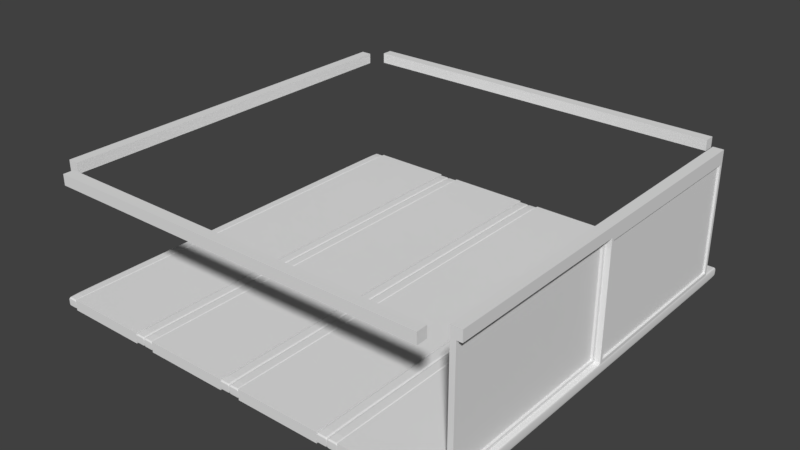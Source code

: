 # Source: IndoorWall.blend  (saved by Blender 2.79.0; exported with 4.5.12 LTS)
import bpy
from mathutils import Matrix  # noqa: F401  (used for matrix-valued properties, if any)

bpy.ops.wm.read_factory_settings(use_empty=True)
scene = bpy.context.scene
scene.name = 'Scene'

# ---- collections
col_collection_1 = bpy.data.collections.new('Collection 1'); scene.collection.children.link(col_collection_1)

# ---- materials (node trees are filled in below, after node groups)
mat_material = bpy.data.materials.new('Material')
mat_material.alpha_threshold = 0.0
mat_material.use_transparent_shadow = False
mat_material.roughness = 0.5
mat_material.line_color = (0.0, 0.0, 0.0, 1.0)

# ---- material node trees

# ---- world
world_world = bpy.data.worlds.new('World'); scene.world = world_world
world_world.color = (0.05088, 0.05088, 0.05088)
world_world.use_sun_shadow = False
world_world.sun_shadow_jitter_overblur = 0.0
world_world.cycles.sampling_method = 'MANUAL'

# ---- meshes
me_cube_008 = bpy.data.meshes.new('Cube.008')
me_cube_008.from_pydata([(2.0, 1.8, 1.1), (2.0, -1.8, 1.1), (1.9, -1.8, 1.1), (1.9, 1.8, 1.1), (2.0, 1.8, 1.2), (2.0, -1.8, 1.2), (1.9, -1.8, 1.2), (1.9, 1.8, 1.2), (1.8, 1.9, 1.1), (-1.8, 1.9, 1.1), (-1.8, 2.0, 1.1), (1.8, 2.0, 1.1), (1.8, 1.9, 1.2), (-1.8, 1.9, 1.2), (-1.8, 2.0, 1.2), (1.8, 2.0, 1.2), (1.8, -2.0, 1.1), (-1.8, -2.0, 1.1), (-1.8, -1.9, 1.1), (1.8, -1.9, 1.1), (1.8, -2.0, 1.2), (-1.8, -2.0, 1.2), (-1.8, -1.9, 1.2), (1.8, -1.9, 1.2), (-1.9, 1.8, 1.1), (-1.9, -1.8, 1.1), (-2.0, -1.8, 1.1), (-2.0, 1.8, 1.1), (-1.9, 1.8, 1.2), (-1.9, -1.8, 1.2), (-2.0, -1.8, 1.2), (-2.0, 1.8, 1.2)], [], [(0, 1, 2, 3), (4, 7, 6, 5), (0, 4, 5, 1), (1, 5, 6, 2), (2, 6, 7, 3), (4, 0, 3, 7), (8, 9, 10, 11), (12, 15, 14, 13), (8, 12, 13, 9), (9, 13, 14, 10), (10, 14, 15, 11), (12, 8, 11, 15), (16, 17, 18, 19), (20, 23, 22, 21), (16, 20, 21, 17), (17, 21, 22, 18), (18, 22, 23, 19), (20, 16, 19, 23), (24, 25, 26, 27), (28, 31, 30, 29), (24, 28, 29, 25), (25, 29, 30, 26), (26, 30, 31, 27), (28, 24, 27, 31)])
me_cube_008.materials.append(mat_material)
me_cube_008.use_remesh_preserve_volume = False
me_cube_008.use_remesh_preserve_attributes = False
me_cube_008.use_mirror_vertex_groups = False
me_cube_008.update()
me_cube_007 = bpy.data.meshes.new('Cube.007')
me_cube_007.from_pydata([(1.98, 1.77, 0.03), (1.98, 0.03, 0.03), (1.97, 0.03, 0.03), (1.97, 1.77, 0.03), (1.98, 1.77, 1.07), (1.98, 0.03, 1.07), (1.97, 0.03, 1.07), (1.97, 1.77, 1.07)], [], [(0, 1, 2, 3), (4, 7, 6, 5), (0, 4, 5, 1), (1, 5, 6, 2), (2, 6, 7, 3), (4, 0, 3, 7)])
me_cube_007.materials.append(mat_material)
me_cube_007.use_remesh_preserve_volume = False
me_cube_007.use_remesh_preserve_attributes = False
me_cube_007.use_mirror_vertex_groups = False
me_cube_007.update()
me_cube_006 = bpy.data.meshes.new('Cube.006')
me_cube_006.from_pydata([(2.0, 0.03, -1.344e-06), (2.0, 1.77, -3.709e-05), (1.95, 1.77, -3.709e-05), (1.95, 0.03, -1.344e-06), (2.0, 0.03, 1.1), (2.0, 1.77, 1.1), (1.95, 1.77, 1.1), (1.95, 0.03, 1.1), (2.0, 1.8, 1.07), (2.0, 1.8, 0.03011), (2.0, -2.701e-07, 1.07), (2.0, -1.509e-07, 0.03011), (1.95, 2.068e-07, 1.07), (1.95, 2.068e-07, 0.03011), (1.95, 1.8, 1.07), (1.95, 1.8, 0.03011), (1.95, 0.03, 0.03011), (1.95, 0.03, 1.07), (1.95, 1.77, 0.03007), (1.95, 1.77, 1.07), (2.0, 1.77, 0.03007), (2.0, 1.77, 1.07), (2.0, 0.03, 0.03011), (2.0, 0.03, 1.07), (1.95, 1.8, 1.1), (1.95, 3.26e-07, 1.1), (2.0, -5.085e-07, 1.1), (2.0, 1.8, 1.1), (1.95, 1.8, 0.0), (1.95, 2.068e-07, 0.0), (2.0, -3.166e-08, 0.0), (2.0, 1.8, 0.0)], [], [(31, 1, 2, 28), (27, 24, 6, 5), (1, 0, 3, 2), (8, 27, 5, 21), (5, 6, 7, 4), (21, 5, 4, 23), (3, 16, 18, 2), (27, 8, 14, 24), (17, 19, 21, 23), (2, 18, 15, 28), (8, 9, 15, 14), (18, 19, 14, 15), (0, 22, 11, 30), (12, 25, 7, 17), (22, 23, 10, 11), (30, 11, 13, 29), (17, 7, 6, 19), (11, 10, 12, 13), (19, 6, 24, 14), (0, 30, 29, 3), (9, 31, 28, 15), (23, 4, 26, 10), (4, 7, 25, 26), (10, 26, 25, 12), (29, 13, 16, 3), (13, 12, 17, 16), (1, 20, 22, 0), (18, 20, 21, 19), (31, 9, 20, 1), (9, 8, 21, 20), (16, 17, 23, 22), (16, 22, 20, 18)])
me_cube_006.materials.append(mat_material)
me_cube_006.use_remesh_preserve_volume = False
me_cube_006.use_remesh_preserve_attributes = False
me_cube_006.use_mirror_vertex_groups = False
me_cube_006.update()
me_cube_005 = bpy.data.meshes.new('Cube.005')
me_cube_005.from_pydata([(1.93, -0.03, 0.03), (1.93, -1.77, 0.03), (1.92, -1.77, 0.03), (1.92, -0.03, 0.03), (1.93, -0.03, 1.07), (1.93, -1.77, 1.07), (1.92, -1.77, 1.07), (1.92, -0.03, 1.07)], [], [(0, 1, 2, 3), (4, 7, 6, 5), (0, 4, 5, 1), (1, 5, 6, 2), (2, 6, 7, 3), (4, 0, 3, 7)])
me_cube_005.materials.append(mat_material)
me_cube_005.use_remesh_preserve_volume = False
me_cube_005.use_remesh_preserve_attributes = False
me_cube_005.use_mirror_vertex_groups = False
me_cube_005.update()
me_cube_003 = bpy.data.meshes.new('Cube.003')
me_cube_003.from_pydata([(1.95, -1.77, -1.344e-06), (1.95, -0.03, -3.709e-05), (1.9, -0.03, -3.709e-05), (1.9, -1.77, -1.344e-06), (1.95, -1.77, 1.1), (1.95, -0.03, 1.1), (1.9, -0.03, 1.1), (1.9, -1.77, 1.1), (1.95, -3.93e-07, 1.07), (1.95, -2.291e-07, 0.03011), (1.95, -1.8, 1.07), (1.95, -1.8, 0.03011), (1.9, -1.8, 1.07), (1.9, -1.8, 0.03011), (1.9, 8.382e-08, 1.07), (1.9, 2.477e-07, 0.03011), (1.9, -1.77, 0.03011), (1.9, -1.77, 1.07), (1.9, -0.03, 0.03007), (1.9, -0.03, 1.07), (1.95, -0.03, 0.03007), (1.95, -0.03, 1.07), (1.95, -1.77, 0.03011), (1.95, -1.77, 1.07), (1.9, -7.264e-08, 1.1), (1.9, -1.8, 1.1), (1.95, -1.8, 1.1), (1.95, -5.495e-07, 1.1), (1.9, 4.042e-07, 0.0), (1.9, -1.8, 0.0), (1.95, -1.8, 0.0), (1.95, -7.264e-08, 0.0)], [], [(31, 1, 2, 28), (27, 24, 6, 5), (1, 0, 3, 2), (8, 27, 5, 21), (5, 6, 7, 4), (21, 5, 4, 23), (3, 16, 18, 2), (27, 8, 14, 24), (17, 19, 21, 23), (2, 18, 15, 28), (8, 9, 15, 14), (18, 19, 14, 15), (0, 22, 11, 30), (12, 25, 7, 17), (22, 23, 10, 11), (30, 11, 13, 29), (17, 7, 6, 19), (11, 10, 12, 13), (19, 6, 24, 14), (0, 30, 29, 3), (9, 31, 28, 15), (23, 4, 26, 10), (4, 7, 25, 26), (10, 26, 25, 12), (29, 13, 16, 3), (13, 12, 17, 16), (1, 20, 22, 0), (18, 20, 21, 19), (31, 9, 20, 1), (9, 8, 21, 20), (16, 17, 23, 22), (16, 22, 20, 18)])
me_cube_003.materials.append(mat_material)
me_cube_003.use_remesh_preserve_volume = False
me_cube_003.use_remesh_preserve_attributes = False
me_cube_003.use_mirror_vertex_groups = False
me_cube_003.update()
me_cube_001 = bpy.data.meshes.new('Cube.001')
me_cube_001.from_pydata([(-1.1, 2.0, -0.1), (-1.1, -2.0, -0.1), (-1.9, -2.0, -0.1), (-1.9, 2.0, -0.1), (-1.1, 2.0, 2.235e-08), (-1.1, -2.0, 2.235e-08), (-1.9, -2.0, 2.235e-08), (-1.9, 2.0, 2.235e-08), (-0.1, 2.0, -0.1), (-0.1, -2.0, -0.1), (-0.9, -2.0, -0.1), (-0.9, 2.0, -0.1), (-0.1, 2.0, 2.235e-08), (-0.1, -2.0, 2.235e-08), (-0.9, -2.0, 2.235e-08), (-0.9, 2.0, 2.235e-08), (0.9, 2.0, -0.1), (0.9, -2.0, -0.1), (0.1, -2.0, -0.1), (0.1, 2.0, -0.1), (0.9, 2.0, 2.235e-08), (0.9, -2.0, 2.235e-08), (0.1, -2.0, 2.235e-08), (0.1, 2.0, 2.235e-08), (1.9, 2.0, -0.1), (1.9, -2.0, -0.1), (1.1, -2.0, -0.1), (1.1, 2.0, -0.1), (1.9, 2.0, 2.235e-08), (1.9, -2.0, 2.235e-08), (1.1, -2.0, 2.235e-08), (1.1, 2.0, 2.235e-08)], [], [(0, 1, 2, 3), (4, 7, 6, 5), (0, 4, 5, 1), (1, 5, 6, 2), (2, 6, 7, 3), (4, 0, 3, 7), (8, 9, 10, 11), (12, 15, 14, 13), (8, 12, 13, 9), (9, 13, 14, 10), (10, 14, 15, 11), (12, 8, 11, 15), (16, 17, 18, 19), (20, 23, 22, 21), (16, 20, 21, 17), (17, 21, 22, 18), (18, 22, 23, 19), (20, 16, 19, 23), (24, 25, 26, 27), (28, 31, 30, 29), (24, 28, 29, 25), (25, 29, 30, 26), (26, 30, 31, 27), (28, 24, 27, 31)])
me_cube_001.materials.append(mat_material)
me_cube_001.use_remesh_preserve_volume = False
me_cube_001.use_remesh_preserve_attributes = False
me_cube_001.use_mirror_vertex_groups = False
me_cube_001.update()
me_cube = bpy.data.meshes.new('Cube')
me_cube.from_pydata([(-1.9, 2.0, -0.1), (-1.9, -2.0, -0.1), (-2.0, -2.0, -0.1), (-2.0, 2.0, -0.1), (-1.9, 2.0, 2.235e-08), (-1.9, -2.0, 2.235e-08), (-2.0, -2.0, 2.235e-08), (-2.0, 2.0, 2.235e-08), (-1.987, -2.0, 2.235e-08), (-1.913, -2.0, 2.235e-08), (-1.987, 2.0, 2.235e-08), (-1.913, 2.0, 2.235e-08), (-1.987, -2.0, -0.1), (-1.913, -2.0, -0.1), (-1.987, 2.0, -0.1), (-1.913, 2.0, -0.1), (-1.9, 1.997, -0.1), (-1.9, -1.997, -0.1), (-2.0, -1.997, -0.1), (-2.0, 1.997, -0.1), (-1.9, 1.997, 2.235e-08), (-1.9, -1.997, 2.235e-08), (-2.0, -1.997, 2.235e-08), (-2.0, 1.997, 2.235e-08), (-1.987, -1.997, -0.1), (-1.987, 1.997, -0.1), (-1.913, -1.997, -0.1), (-1.913, 1.997, -0.1), (-1.987, 1.997, 2.235e-08), (-1.987, -1.997, 2.235e-08), (-1.913, 1.997, 2.235e-08), (-1.913, -1.997, 2.235e-08), (-1.0, 2.0, -0.1), (-1.0, -2.0, -0.1), (-1.1, -2.0, -0.1), (-1.1, 2.0, -0.1), (-1.0, 2.0, 2.235e-08), (-1.0, -2.0, 2.235e-08), (-1.1, -2.0, 2.235e-08), (-1.1, 2.0, 2.235e-08), (-1.087, -2.0, 2.235e-08), (-1.013, -2.0, 2.235e-08), (-1.087, 2.0, 2.235e-08), (-1.013, 2.0, 2.235e-08), (-1.087, -2.0, -0.1), (-1.013, -2.0, -0.1), (-1.087, 2.0, -0.1), (-1.013, 2.0, -0.1), (-1.0, 1.997, -0.1), (-1.0, -1.997, -0.1), (-1.1, -1.997, -0.1), (-1.1, 1.997, -0.1), (-1.0, 1.997, 2.235e-08), (-1.0, -1.997, 2.235e-08), (-1.1, -1.997, 2.235e-08), (-1.1, 1.997, 2.235e-08), (-1.087, -1.997, -0.1), (-1.087, 1.997, -0.1), (-1.013, -1.997, -0.1), (-1.013, 1.997, -0.1), (-1.087, 1.997, 2.235e-08), (-1.087, -1.997, 2.235e-08), (-1.013, 1.997, 2.235e-08), (-1.013, -1.997, 2.235e-08), (-0.9, 2.0, -0.1), (-0.9, -2.0, -0.1), (-1.0, -2.0, -0.1), (-1.0, 2.0, -0.1), (-0.9, 2.0, 2.235e-08), (-0.9, -2.0, 2.235e-08), (-1.0, -2.0, 2.235e-08), (-1.0, 2.0, 2.235e-08), (-0.9867, -2.0, 2.235e-08), (-0.9133, -2.0, 2.235e-08), (-0.9867, 2.0, 2.235e-08), (-0.9133, 2.0, 2.235e-08), (-0.9867, -2.0, -0.1), (-0.9133, -2.0, -0.1), (-0.9867, 2.0, -0.1), (-0.9133, 2.0, -0.1), (-0.9, 1.997, -0.1), (-0.9, -1.997, -0.1), (-1.0, -1.997, -0.1), (-1.0, 1.997, -0.1), (-0.9, 1.997, 2.235e-08), (-0.9, -1.997, 2.235e-08), (-1.0, -1.997, 2.235e-08), (-1.0, 1.997, 2.235e-08), (-0.9867, -1.997, -0.1), (-0.9867, 1.997, -0.1), (-0.9133, -1.997, -0.1), (-0.9133, 1.997, -0.1), (-0.9867, 1.997, 2.235e-08), (-0.9867, -1.997, 2.235e-08), (-0.9133, 1.997, 2.235e-08), (-0.9133, -1.997, 2.235e-08), (5.96e-08, 2.0, -0.1), (5.96e-08, -2.0, -0.1), (-0.1, -2.0, -0.1), (-0.1, 2.0, -0.1), (4.768e-07, 2.0, 2.235e-08), (-6.557e-07, -2.0, 2.235e-08), (-0.1, -2.0, 2.235e-08), (-0.1, 2.0, 2.235e-08), (-0.08667, -2.0, 2.235e-08), (-0.01333, -2.0, 2.235e-08), (-0.08667, 2.0, 2.235e-08), (-0.01333, 2.0, 2.235e-08), (-0.08667, -2.0, -0.1), (-0.01333, -2.0, -0.1), (-0.08667, 2.0, -0.1), (-0.01333, 2.0, -0.1), (5.96e-08, 1.997, -0.1), (5.96e-08, -1.997, -0.1), (-0.1, -1.997, -0.1), (-0.1, 1.997, -0.1), (1.192e-07, 1.997, 2.235e-08), (-1.788e-07, -1.997, 2.235e-08), (-0.1, -1.997, 2.235e-08), (-0.1, 1.997, 2.235e-08), (-0.08667, -1.997, -0.1), (-0.08667, 1.997, -0.1), (-0.01333, -1.997, -0.1), (-0.01333, 1.997, -0.1), (-0.08667, 1.997, 2.235e-08), (-0.08667, -1.997, 2.235e-08), (-0.01333, 1.997, 2.235e-08), (-0.01333, -1.997, 2.235e-08), (0.1, 2.0, -0.1), (0.1, -2.0, -0.1), (1.565e-07, -2.0, -0.1), (3.949e-07, 2.0, -0.1), (0.1, 2.0, 2.235e-08), (0.1, -2.0, 2.235e-08), (-3.204e-07, -2.0, 2.235e-08), (1.565e-07, 2.0, 2.235e-08), (0.01333, -2.0, 2.235e-08), (0.08667, -2.0, 2.235e-08), (0.01333, 2.0, 2.235e-08), (0.08667, 2.0, 2.235e-08), (0.01333, -2.0, -0.1), (0.08667, -2.0, -0.1), (0.01333, 2.0, -0.1), (0.08667, 2.0, -0.1), (0.1, 1.997, -0.1), (0.1, -1.997, -0.1), (1.565e-07, -1.997, -0.1), (3.949e-07, 1.997, -0.1), (0.1, 1.997, 2.235e-08), (0.1, -1.997, 2.235e-08), (-8.196e-08, -1.997, 2.235e-08), (1.565e-07, 1.997, 2.235e-08), (0.01333, -1.997, -0.1), (0.01333, 1.997, -0.1), (0.08667, -1.997, -0.1), (0.08667, 1.997, -0.1), (0.01333, 1.997, 2.235e-08), (0.01333, -1.997, 2.235e-08), (0.08667, 1.997, 2.235e-08), (0.08667, -1.997, 2.235e-08), (1.0, 2.0, -0.1), (1.0, -2.0, -0.1), (0.9, -2.0, -0.1), (0.9, 2.0, -0.1), (1.0, 2.0, 2.235e-08), (1.0, -2.0, 2.235e-08), (0.9, -2.0, 2.235e-08), (0.9, 2.0, 2.235e-08), (0.9133, -2.0, 2.235e-08), (0.9867, -2.0, 2.235e-08), (0.9133, 2.0, 2.235e-08), (0.9867, 2.0, 2.235e-08), (0.9133, -2.0, -0.1), (0.9867, -2.0, -0.1), (0.9133, 2.0, -0.1), (0.9867, 2.0, -0.1), (1.0, 1.997, -0.1), (1.0, -1.997, -0.1), (0.9, -1.997, -0.1), (0.9, 1.997, -0.1), (1.0, 1.997, 2.235e-08), (1.0, -1.997, 2.235e-08), (0.9, -1.997, 2.235e-08), (0.9, 1.997, 2.235e-08), (0.9133, -1.997, -0.1), (0.9133, 1.997, -0.1), (0.9867, -1.997, -0.1), (0.9867, 1.997, -0.1), (0.9133, 1.997, 2.235e-08), (0.9133, -1.997, 2.235e-08), (0.9867, 1.997, 2.235e-08), (0.9867, -1.997, 2.235e-08), (1.1, 2.0, -0.1), (1.1, -2.0, -0.1), (1.0, -2.0, -0.1), (1.0, 2.0, -0.1), (1.1, 2.0, 2.235e-08), (1.1, -2.0, 2.235e-08), (1.0, -2.0, 2.235e-08), (1.0, 2.0, 2.235e-08), (1.013, -2.0, 2.235e-08), (1.087, -2.0, 2.235e-08), (1.013, 2.0, 2.235e-08), (1.087, 2.0, 2.235e-08), (1.013, -2.0, -0.1), (1.087, -2.0, -0.1), (1.013, 2.0, -0.1), (1.087, 2.0, -0.1), (1.1, 1.997, -0.1), (1.1, -1.997, -0.1), (1.0, -1.997, -0.1), (1.0, 1.997, -0.1), (1.1, 1.997, 2.235e-08), (1.1, -1.997, 2.235e-08), (1.0, -1.997, 2.235e-08), (1.0, 1.997, 2.235e-08), (1.013, -1.997, -0.1), (1.013, 1.997, -0.1), (1.087, -1.997, -0.1), (1.087, 1.997, -0.1), (1.013, 1.997, 2.235e-08), (1.013, -1.997, 2.235e-08), (1.087, 1.997, 2.235e-08), (1.087, -1.997, 2.235e-08), (2.0, 2.0, -0.1), (2.0, -2.0, -0.1), (1.9, -2.0, -0.1), (1.9, 2.0, -0.1), (2.0, 2.0, 2.235e-08), (2.0, -2.0, 2.235e-08), (1.9, -2.0, 2.235e-08), (1.9, 2.0, 2.235e-08), (1.913, -2.0, 2.235e-08), (1.987, -2.0, 2.235e-08), (1.913, 2.0, 2.235e-08), (1.987, 2.0, 2.235e-08), (1.913, -2.0, -0.1), (1.987, -2.0, -0.1), (1.913, 2.0, -0.1), (1.987, 2.0, -0.1), (2.0, 1.997, -0.1), (2.0, -1.997, -0.1), (1.9, -1.997, -0.1), (1.9, 1.997, -0.1), (2.0, 1.997, 2.235e-08), (2.0, -1.997, 2.235e-08), (1.9, -1.997, 2.235e-08), (1.9, 1.997, 2.235e-08), (1.913, -1.997, -0.1), (1.913, 1.997, -0.1), (1.987, -1.997, -0.1), (1.987, 1.997, -0.1), (1.913, 1.997, 2.235e-08), (1.913, -1.997, 2.235e-08), (1.987, 1.997, 2.235e-08), (1.987, -1.997, 2.235e-08)], [], [(24, 12, 2, 18), (29, 22, 6, 8), (17, 21, 5, 1), (12, 8, 6, 2), (19, 23, 7, 3), (10, 14, 3, 7), (17, 1, 13, 26), (26, 13, 12, 24), (21, 31, 9, 5), (4, 0, 15, 11), (31, 29, 8, 9), (1, 5, 9, 13), (11, 15, 14, 10), (13, 9, 8, 12), (11, 10, 28, 30), (30, 28, 29, 31), (4, 11, 30, 20), (20, 30, 31, 21), (15, 27, 25, 14), (27, 26, 24, 25), (0, 16, 27, 15), (16, 17, 26, 27), (2, 6, 22, 18), (18, 22, 23, 19), (0, 4, 20, 16), (16, 20, 21, 17), (10, 7, 23, 28), (28, 23, 22, 29), (14, 25, 19, 3), (25, 24, 18, 19), (56, 44, 34, 50), (61, 54, 38, 40), (49, 53, 37, 33), (44, 40, 38, 34), (51, 55, 39, 35), (42, 46, 35, 39), (49, 33, 45, 58), (58, 45, 44, 56), (53, 63, 41, 37), (36, 32, 47, 43), (63, 61, 40, 41), (33, 37, 41, 45), (43, 47, 46, 42), (45, 41, 40, 44), (43, 42, 60, 62), (62, 60, 61, 63), (36, 43, 62, 52), (52, 62, 63, 53), (47, 59, 57, 46), (59, 58, 56, 57), (32, 48, 59, 47), (48, 49, 58, 59), (34, 38, 54, 50), (50, 54, 55, 51), (32, 36, 52, 48), (48, 52, 53, 49), (42, 39, 55, 60), (60, 55, 54, 61), (46, 57, 51, 35), (57, 56, 50, 51), (88, 76, 66, 82), (93, 86, 70, 72), (81, 85, 69, 65), (76, 72, 70, 66), (83, 87, 71, 67), (74, 78, 67, 71), (81, 65, 77, 90), (90, 77, 76, 88), (85, 95, 73, 69), (68, 64, 79, 75), (95, 93, 72, 73), (65, 69, 73, 77), (75, 79, 78, 74), (77, 73, 72, 76), (75, 74, 92, 94), (94, 92, 93, 95), (68, 75, 94, 84), (84, 94, 95, 85), (79, 91, 89, 78), (91, 90, 88, 89), (64, 80, 91, 79), (80, 81, 90, 91), (66, 70, 86, 82), (82, 86, 87, 83), (64, 68, 84, 80), (80, 84, 85, 81), (74, 71, 87, 92), (92, 87, 86, 93), (78, 89, 83, 67), (89, 88, 82, 83), (120, 108, 98, 114), (125, 118, 102, 104), (113, 117, 101, 97), (108, 104, 102, 98), (115, 119, 103, 99), (106, 110, 99, 103), (113, 97, 109, 122), (122, 109, 108, 120), (117, 127, 105, 101), (100, 96, 111, 107), (127, 125, 104, 105), (97, 101, 105, 109), (107, 111, 110, 106), (109, 105, 104, 108), (107, 106, 124, 126), (126, 124, 125, 127), (100, 107, 126, 116), (116, 126, 127, 117), (111, 123, 121, 110), (123, 122, 120, 121), (96, 112, 123, 111), (112, 113, 122, 123), (98, 102, 118, 114), (114, 118, 119, 115), (96, 100, 116, 112), (112, 116, 117, 113), (106, 103, 119, 124), (124, 119, 118, 125), (110, 121, 115, 99), (121, 120, 114, 115), (152, 140, 130, 146), (157, 150, 134, 136), (145, 149, 133, 129), (140, 136, 134, 130), (147, 151, 135, 131), (138, 142, 131, 135), (145, 129, 141, 154), (154, 141, 140, 152), (149, 159, 137, 133), (132, 128, 143, 139), (159, 157, 136, 137), (129, 133, 137, 141), (139, 143, 142, 138), (141, 137, 136, 140), (139, 138, 156, 158), (158, 156, 157, 159), (132, 139, 158, 148), (148, 158, 159, 149), (143, 155, 153, 142), (155, 154, 152, 153), (128, 144, 155, 143), (144, 145, 154, 155), (130, 134, 150, 146), (146, 150, 151, 147), (128, 132, 148, 144), (144, 148, 149, 145), (138, 135, 151, 156), (156, 151, 150, 157), (142, 153, 147, 131), (153, 152, 146, 147), (184, 172, 162, 178), (189, 182, 166, 168), (177, 181, 165, 161), (172, 168, 166, 162), (179, 183, 167, 163), (170, 174, 163, 167), (177, 161, 173, 186), (186, 173, 172, 184), (181, 191, 169, 165), (164, 160, 175, 171), (191, 189, 168, 169), (161, 165, 169, 173), (171, 175, 174, 170), (173, 169, 168, 172), (171, 170, 188, 190), (190, 188, 189, 191), (164, 171, 190, 180), (180, 190, 191, 181), (175, 187, 185, 174), (187, 186, 184, 185), (160, 176, 187, 175), (176, 177, 186, 187), (162, 166, 182, 178), (178, 182, 183, 179), (160, 164, 180, 176), (176, 180, 181, 177), (170, 167, 183, 188), (188, 183, 182, 189), (174, 185, 179, 163), (185, 184, 178, 179), (216, 204, 194, 210), (221, 214, 198, 200), (209, 213, 197, 193), (204, 200, 198, 194), (211, 215, 199, 195), (202, 206, 195, 199), (209, 193, 205, 218), (218, 205, 204, 216), (213, 223, 201, 197), (196, 192, 207, 203), (223, 221, 200, 201), (193, 197, 201, 205), (203, 207, 206, 202), (205, 201, 200, 204), (203, 202, 220, 222), (222, 220, 221, 223), (196, 203, 222, 212), (212, 222, 223, 213), (207, 219, 217, 206), (219, 218, 216, 217), (192, 208, 219, 207), (208, 209, 218, 219), (194, 198, 214, 210), (210, 214, 215, 211), (192, 196, 212, 208), (208, 212, 213, 209), (202, 199, 215, 220), (220, 215, 214, 221), (206, 217, 211, 195), (217, 216, 210, 211), (248, 236, 226, 242), (253, 246, 230, 232), (241, 245, 229, 225), (236, 232, 230, 226), (243, 247, 231, 227), (234, 238, 227, 231), (241, 225, 237, 250), (250, 237, 236, 248), (245, 255, 233, 229), (228, 224, 239, 235), (255, 253, 232, 233), (225, 229, 233, 237), (235, 239, 238, 234), (237, 233, 232, 236), (235, 234, 252, 254), (254, 252, 253, 255), (228, 235, 254, 244), (244, 254, 255, 245), (239, 251, 249, 238), (251, 250, 248, 249), (224, 240, 251, 239), (240, 241, 250, 251), (226, 230, 246, 242), (242, 246, 247, 243), (224, 228, 244, 240), (240, 244, 245, 241), (234, 231, 247, 252), (252, 247, 246, 253), (238, 249, 243, 227), (249, 248, 242, 243)])
me_cube.materials.append(mat_material)
me_cube.use_remesh_preserve_volume = False
me_cube.use_remesh_preserve_attributes = False
me_cube.use_mirror_vertex_groups = False
me_cube.update()

# ---- objects
ob_cube_006 = bpy.data.objects.new('Cube.006', me_cube_008)
ob_cube_005 = bpy.data.objects.new('Cube.005', me_cube_007)
ob_cube_003 = bpy.data.objects.new('Cube.003', me_cube_006)
ob_cube_004 = bpy.data.objects.new('Cube.004', me_cube_005)
ob_cube_002 = bpy.data.objects.new('Cube.002', me_cube_003)
ob_cube_001 = bpy.data.objects.new('Cube.001', me_cube_001)
ob_cube = bpy.data.objects.new('Cube', me_cube)

# ---- transforms, parenting, visibility, modifiers, constraints
ob_cube_006.location = (0.0, 0.0, 0.0)
ob_cube_006.lock_rotations_4d = False
ob_cube_006.empty_display_type = 'ARROWS'
ob_cube_006.lineart.crease_threshold = 0.0
ob_cube_005.location = (0.0, 0.0, 0.0)
ob_cube_005.lock_rotations_4d = False
ob_cube_005.empty_display_type = 'ARROWS'
ob_cube_005.lineart.crease_threshold = 0.0
ob_cube_003.location = (0.0, 0.0, 0.0)
ob_cube_003.lock_rotations_4d = False
ob_cube_003.empty_display_type = 'ARROWS'
ob_cube_003.lineart.crease_threshold = 0.0
ob_cube_004.location = (0.0, 0.0, 0.0)
ob_cube_004.lock_rotations_4d = False
ob_cube_004.empty_display_type = 'ARROWS'
ob_cube_004.lineart.crease_threshold = 0.0
ob_cube_002.location = (0.0, 0.0, 0.0)
ob_cube_002.lock_rotations_4d = False
ob_cube_002.empty_display_type = 'ARROWS'
ob_cube_002.lineart.crease_threshold = 0.0
ob_cube_001.location = (0.0, 0.0, 0.0)
ob_cube_001.lock_rotations_4d = False
ob_cube_001.empty_display_type = 'ARROWS'
ob_cube_001.lineart.crease_threshold = 0.0
ob_cube.location = (0.0, 0.0, 0.0)
ob_cube.lock_rotations_4d = False
ob_cube.empty_display_type = 'ARROWS'
ob_cube.lineart.crease_threshold = 0.0
_m = ob_cube.modifiers.new('Subsurf', 'SUBSURF')
_m.uv_smooth = 'PRESERVE_CORNERS'
_m.quality = 2
_m.show_only_control_edges = False

# ---- collection membership
col_collection_1.objects.link(ob_cube_006)
col_collection_1.objects.link(ob_cube_005)
col_collection_1.objects.link(ob_cube_003)
col_collection_1.objects.link(ob_cube_004)
col_collection_1.objects.link(ob_cube_002)
col_collection_1.objects.link(ob_cube_001)
col_collection_1.objects.link(ob_cube)

# ---- scene / render settings (as saved in the file)
scene.frame_start = 1; scene.frame_end = 250; scene.frame_set(0)
scene.render.engine = 'BLENDER_EEVEE_NEXT'
scene.render.resolution_percentage = 50
scene.render.dither_intensity = 0.0
scene.cycles.use_denoising = False
scene.cycles.samples = 128
scene.cycles.sampling_pattern = 'TABULATED_SOBOL'
scene.cycles.use_adaptive_sampling = False
scene.cycles.use_light_tree = False
scene.cycles.blur_glossy = 0.0
scene.cycles.sample_clamp_indirect = 0.0
scene.view_settings.view_transform = 'Standard'
bpy.context.view_layer.update()

# ---- added for rendering (the .blend has no active camera and no usable light): camera, sun
cam_auto = bpy.data.cameras.new('AutoCamera')
cam_auto.lens = 50.0
cam_auto.sensor_width = 36.0
cam_auto.clip_end = 1000.0
ob_auto_camera = bpy.data.objects.new('AutoCamera', cam_auto)
scene.collection.objects.link(ob_auto_camera)
ob_auto_camera.location = (5.37029, -6.44435, 4.84623)
ob_auto_camera.rotation_euler = (1.09748, -7.21219e-08, 0.694738)
scene.camera = ob_auto_camera
light_auto_sun = bpy.data.lights.new('AutoSun', 'SUN')
light_auto_sun.energy = 3.0
light_auto_sun.angle = 0.0523599
ob_auto_sun = bpy.data.objects.new('AutoSun', light_auto_sun)
scene.collection.objects.link(ob_auto_sun)
ob_auto_sun.rotation_euler = (0.872665, 0.174533, 0.523599)
bpy.context.view_layer.update()
